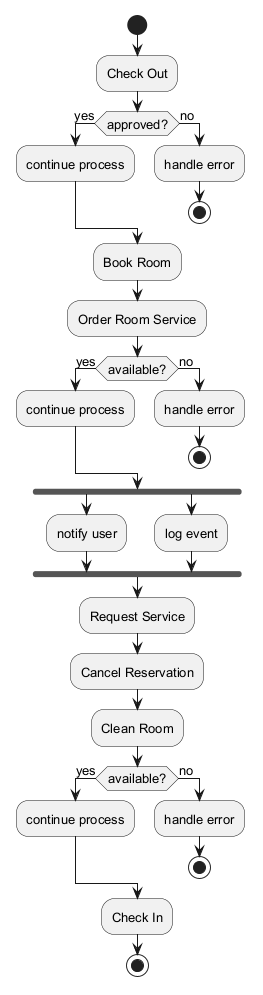

The diagram above was rendered by PlantUML. Its source (embedded in the PNG):
@startuml
skinparam backgroundColor #FFFFFF
skinparam classBackgroundColor #F3E5F5
skinparam classBorderColor #6A1B9A
skinparam defaultFontSize 13
start
:Check Out;
if (approved?) then (yes)
:continue process;
else (no)
:handle error;
stop
endif
:Book Room;
:Order Room Service;
if (available?) then (yes)
:continue process;
else (no)
:handle error;
stop
endif
fork
:notify user;
fork again
:log event;
end fork
:Request Service;
:Cancel Reservation;
:Clean Room;
if (available?) then (yes)
:continue process;
else (no)
:handle error;
stop
endif
:Check In;
stop
@enduml